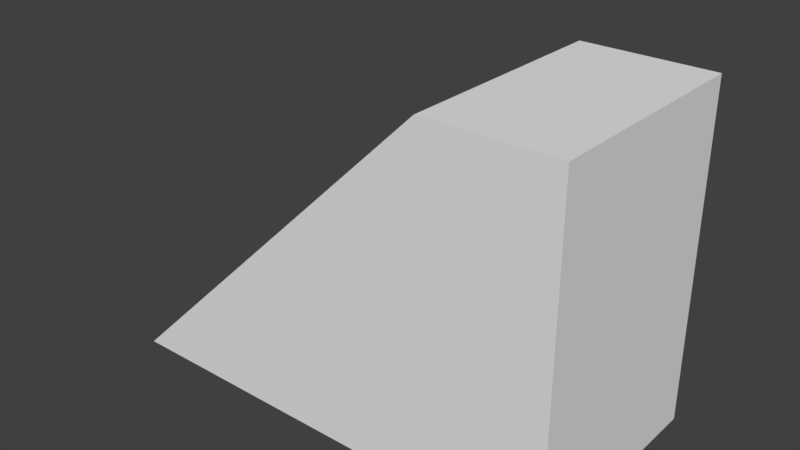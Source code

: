# Source: BuildingRoofEntrance.blend  (saved by Blender 2.79.0; exported with 4.5.12 LTS)
import bpy
from mathutils import Matrix  # noqa: F401  (used for matrix-valued properties, if any)

bpy.ops.wm.read_factory_settings(use_empty=True)
scene = bpy.context.scene
scene.name = 'Scene'

# ---- collections
col_collection_1 = bpy.data.collections.new('Collection 1'); scene.collection.children.link(col_collection_1)

# ---- materials (node trees are filled in below, after node groups)
mat_material = bpy.data.materials.new('Material')
mat_material.alpha_threshold = 0.0
mat_material.use_transparent_shadow = False
mat_material.roughness = 0.5
mat_material.line_color = (0.0, 0.0, 0.0, 1.0)

# ---- material node trees

# ---- world
world_world = bpy.data.worlds.new('World'); scene.world = world_world
world_world.color = (0.05088, 0.05088, 0.05088)
world_world.use_sun_shadow = False
world_world.sun_shadow_jitter_overblur = 0.0
world_world.cycles.sampling_method = 'MANUAL'

# ---- meshes
me_cube = bpy.data.meshes.new('Cube')
me_cube.from_pydata([(1.0, 1.0, -1.0), (1.0, -1.0, -1.0), (-3.22, -1.0, -1.0), (-3.22, 1.0, -1.0), (1.0, 1.0, 1.994), (1.0, -1.0, 1.994), (-0.1623, -1.0, 1.994), (-0.1623, 1.0, 1.994)], [], [(0, 1, 2, 3), (4, 7, 6, 5), (0, 4, 5, 1), (1, 5, 6, 2), (2, 6, 7, 3), (4, 0, 3, 7)])
me_cube.materials.append(mat_material)
me_cube.use_remesh_preserve_volume = False
me_cube.use_remesh_preserve_attributes = False
me_cube.use_mirror_vertex_groups = False
me_cube.update()

# ---- objects
ob_cube = bpy.data.objects.new('Cube', me_cube)

# ---- transforms, parenting, visibility, modifiers, constraints
ob_cube.location = (0.0, 0.0, 1.016)
ob_cube.lock_rotations_4d = False
ob_cube.empty_display_type = 'ARROWS'
ob_cube.lineart.crease_threshold = 0.0

# ---- collection membership
col_collection_1.objects.link(ob_cube)

# ---- scene / render settings (as saved in the file)
scene.frame_start = 1; scene.frame_end = 250; scene.frame_set(1)
scene.render.engine = 'BLENDER_EEVEE_NEXT'
scene.render.resolution_percentage = 50
scene.render.dither_intensity = 0.0
scene.cycles.use_denoising = False
scene.cycles.samples = 128
scene.cycles.sampling_pattern = 'TABULATED_SOBOL'
scene.cycles.use_adaptive_sampling = False
scene.cycles.use_light_tree = False
scene.cycles.blur_glossy = 0.0
scene.cycles.sample_clamp_indirect = 0.0
scene.view_settings.view_transform = 'Standard'
bpy.context.view_layer.update()

# ---- added for rendering (the .blend has no active camera and no usable light): camera, sun
cam_auto = bpy.data.cameras.new('AutoCamera')
cam_auto.lens = 50.0
cam_auto.sensor_width = 36.0
cam_auto.clip_end = 1000.0
ob_auto_camera = bpy.data.objects.new('AutoCamera', cam_auto)
scene.collection.objects.link(ob_auto_camera)
ob_auto_camera.location = (4.02264, -6.15914, 5.61881)
ob_auto_camera.rotation_euler = (1.09748, -7.21219e-08, 0.694738)
scene.camera = ob_auto_camera
light_auto_sun = bpy.data.lights.new('AutoSun', 'SUN')
light_auto_sun.energy = 3.0
light_auto_sun.angle = 0.0523599
ob_auto_sun = bpy.data.objects.new('AutoSun', light_auto_sun)
scene.collection.objects.link(ob_auto_sun)
ob_auto_sun.rotation_euler = (0.872665, 0.174533, 0.523599)
bpy.context.view_layer.update()
